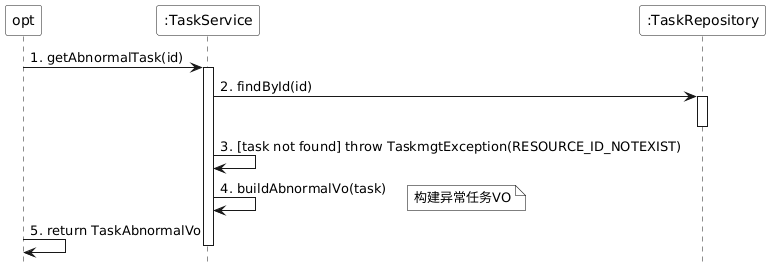

The diagram above was rendered by PlantUML. Its source (embedded in the PNG):
@startuml
skinparam monochrome true
skinparam backgroundColor transparent
skinparam participantBackgroundColor white
skinparam noteBackgroundColor white
skinparam noteBorderColor Black
hide footbox
skinparam sequenceGroupBackgroundColor White
skinparam sequenceGroupBodyBackgroundColor White

participant "opt" as opt
participant ":TaskService" as TaskService
participant ":TaskRepository" as TaskRepository

opt -> TaskService : 1. getAbnormalTask(id)
activate TaskService

TaskService -> TaskRepository : 2. findById(id)
activate TaskRepository
deactivate TaskRepository

TaskService -> TaskService : 3. [task not found] throw TaskmgtException(RESOURCE_ID_NOTEXIST)

TaskService -> TaskService : 4. buildAbnormalVo(task)
note right : 构建异常任务VO

opt -> opt : 5. return TaskAbnormalVo

deactivate TaskService
@enduml